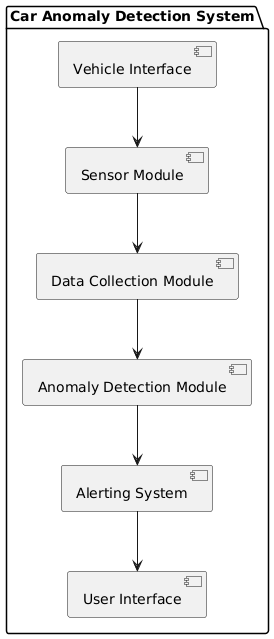

The diagram above was rendered by PlantUML. Its source (embedded in the PNG):
@startuml
package "Car Anomaly Detection System" {
    [Vehicle Interface] --> [Sensor Module]
    [Sensor Module] --> [Data Collection Module]
    [Data Collection Module] --> [Anomaly Detection Module]
    [Anomaly Detection Module] --> [Alerting System]
    [Alerting System] --> [User Interface]
}
@enduml